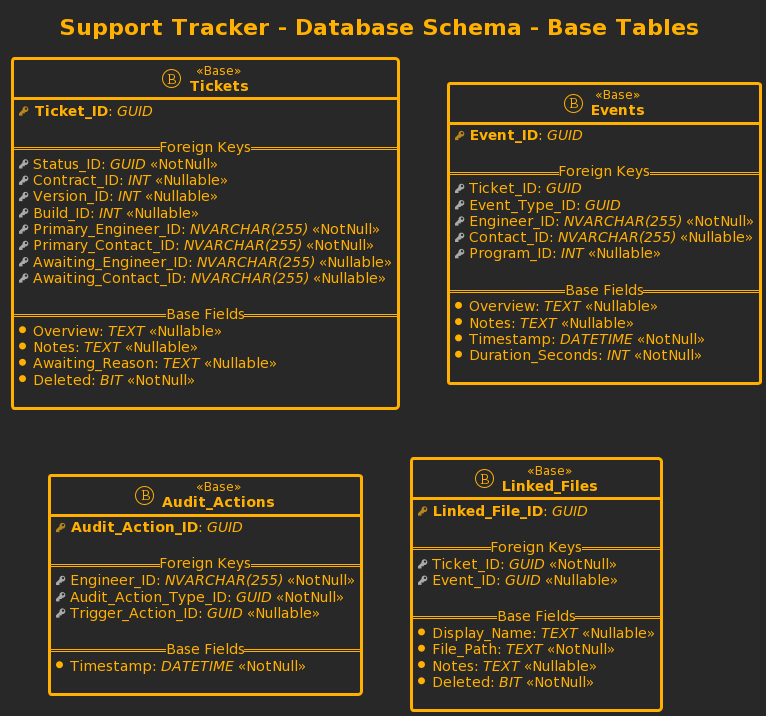

The diagram above was rendered by PlantUML. Its source (embedded in the PNG):
@startuml
' Definitions
' -----------

!define primary_key(_field) <b><color:#b8861b><&key></color> _field</b>
!define primary_key(_field, _type) <b><color:#b8861b><&key></color> _field</b>: <i>_type</i>

!define foreign_key(_field) <color:#aaaaaa><&key></color> _field
!define foreign_key(_field, _type) <color:#aaaaaa><&key></color> _field: <i>_type</i>
!define foreign_key(_field, _type, _null) <color:#aaaaaa><&key></color> _field: <i>_type</i> <<_null>>

!define field(_field) <&media-record> _field
!define field(_field, _type) <&media-record> _field: <i>_type</i>
!define field(_field, _type, _null) <&media-record> _field: <i>_type</i> <<_null>>

!define table(_field) entity "<b>_field</b>" as _field << (T, white) >>
!define table(_field, _type) entity "<b>_field</b>" as _field << (T, white) >> <<_type>>

!define base_table(_field) entity "<b>_field</b>" as _field << (B, #282828) >> <<Base>>
!define junction_table(_field) entity "<b>_field</b>" as _field << (J, #282828) >> <<Junction>>
!define lookup_table(_field) entity "<b>_field</b>" as _field << (L, #282828) >> <<Lookup>>


' Styling
' --------

top to bottom direction

hide empty members

skinparam defaultFontStyle Monospaced
skinparam shadowing false
skinparam handwritten false
skinparam roundcorner 5
skinparam linetype ortho
skinparam nodesep 50
skinparam ranksep 50

' Applying theme
!theme crt-amber

skinparam class {
    FontSize 14
    BorderThickness 3
}

' Title
' ------

title Support Tracker - Database Schema - Base Tables


' Entities
' ---------

base_table(Tickets)
{
    primary_key(Ticket_ID, GUID)

    == Foreign Keys ==
    foreign_key(Status_ID, GUID, NotNull)
    foreign_key(Contract_ID, INT, Nullable)
    foreign_key(Version_ID, INT, Nullable)
    foreign_key(Build_ID, INT, Nullable)
    foreign_key(Primary_Engineer_ID, NVARCHAR(255), NotNull)
    foreign_key(Primary_Contact_ID, NVARCHAR(255), NotNull)
    foreign_key(Awaiting_Engineer_ID, NVARCHAR(255), Nullable)
    foreign_key(Awaiting_Contact_ID, NVARCHAR(255), Nullable)
    
    == Base Fields ==
    field(Overview, TEXT, Nullable)
    field(Notes, TEXT, Nullable)
    field(Awaiting_Reason, TEXT, Nullable)
    field(Deleted, BIT, NotNull)

}

base_table(Events)
{
    primary_key(Event_ID, GUID)

    == Foreign Keys ==
    foreign_key(Ticket_ID, GUID)
    foreign_key(Event_Type_ID, GUID)
    foreign_key(Engineer_ID, NVARCHAR(255), NotNull)
    foreign_key(Contact_ID, NVARCHAR(255), Nullable)
    foreign_key(Program_ID, INT, Nullable)
    
    == Base Fields ==
    field(Overview, TEXT, Nullable)
    field(Notes, TEXT, Nullable)
    field(Timestamp, DATETIME, NotNull)
    field(Duration_Seconds, INT, NotNull)

}

base_table(Audit_Actions)
{
    primary_key(Audit_Action_ID, GUID)

    == Foreign Keys ==
    foreign_key(Engineer_ID, NVARCHAR(255), NotNull)
    foreign_key(Audit_Action_Type_ID, GUID, NotNull)
    foreign_key(Trigger_Action_ID, GUID, Nullable)
    
    == Base Fields ==
    field(Timestamp, DATETIME, NotNull)

}

base_table(Linked_Files)
{
    primary_key(Linked_File_ID, GUID)

    == Foreign Keys ==
    foreign_key(Ticket_ID, GUID, NotNull)
    foreign_key(Event_ID, GUID, Nullable)
    
    == Base Fields ==
    field(Display_Name, TEXT, Nullable)
    field(File_Path, TEXT, NotNull)
    field(Notes, TEXT, Nullable)
    field(Deleted, BIT, NotNull)

}
@enduml